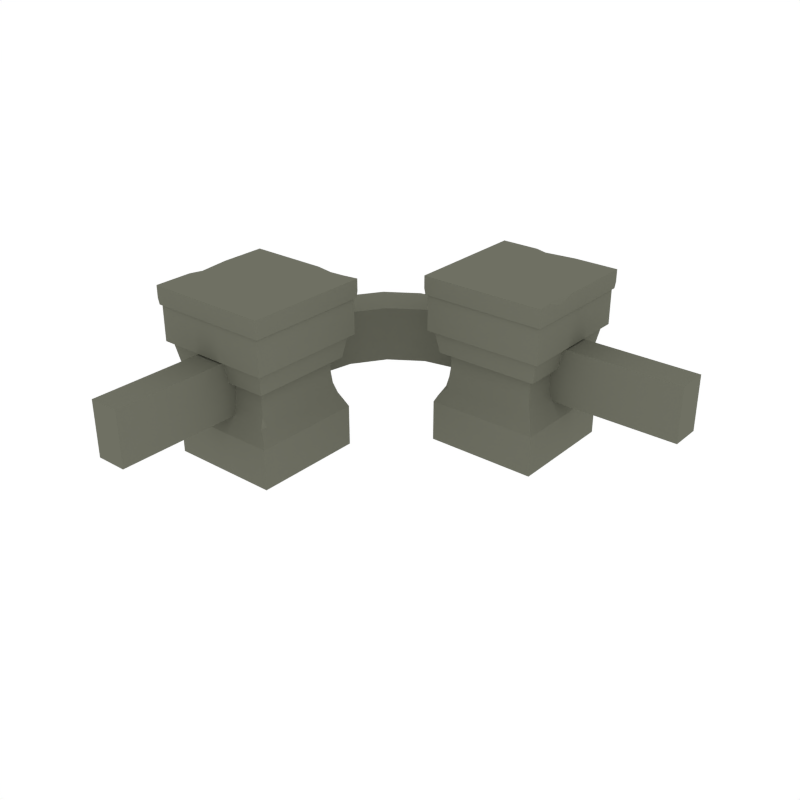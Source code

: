 # Source: Rail_Corner.blend  (saved by Blender 2.79.0; exported with 4.5.12 LTS)
import bpy
from mathutils import Matrix  # noqa: F401  (used for matrix-valued properties, if any)

bpy.ops.wm.read_factory_settings(use_empty=True)
scene = bpy.context.scene
scene.name = 'Scene'

# ---- collections
col_collection_1 = bpy.data.collections.new('Collection 1'); scene.collection.children.link(col_collection_1)

# ---- materials (node trees are filled in below, after node groups)
mat_main = bpy.data.materials.new('Main')
mat_main.alpha_threshold = 0.0
mat_main.diffuse_color = (0.159, 0.162, 0.1248, 1.0)
mat_main.roughness = 0.5

# ---- node groups
ng_auto_smooth = bpy.data.node_groups.new('Auto Smooth', 'GeometryNodeTree')
_s = ng_auto_smooth.interface.new_socket(name='Geometry', in_out='OUTPUT', socket_type='NodeSocketGeometry')
_s = ng_auto_smooth.interface.new_socket(name='Geometry', in_out='INPUT', socket_type='NodeSocketGeometry')
_s = ng_auto_smooth.interface.new_socket(name='Angle', in_out='INPUT', socket_type='NodeSocketFloat')
_s.subtype = 'ANGLE'
_s.min_value = 0.0
_s.max_value = 3.142
ng_auto_smooth.is_modifier = True
_N = ng_auto_smooth.nodes; _L = ng_auto_smooth.links
n0 = _N.new('NodeGroupOutput'); n0.name = 'Group Output'; n0.location = (480, -100)
n1 = _N.new('NodeGroupInput'); n1.name = 'Group Input'; n1.location = (-420, -300)
n2 = _N.new('NodeGroupInput'); n2.name = 'Group Input.001'; n2.location = (-60, -100)
n3 = _N.new('GeometryNodeSetShadeSmooth'); n3.name = 'Set Shade Smooth'; n3.location = (120, -100)
n3.domain = 'EDGE'
n4 = _N.new('GeometryNodeSetShadeSmooth'); n4.name = 'Set Shade Smooth.001'; n4.location = (300, -100)
n5 = _N.new('GeometryNodeInputMeshEdgeAngle'); n5.name = 'Edge Angle'; n5.location = (-420, -220)
n6 = _N.new('GeometryNodeInputEdgeSmooth'); n6.name = 'Is Edge Smooth'; n6.location = (-60, -160)
n7 = _N.new('GeometryNodeInputShadeSmooth'); n7.name = 'Is Face Smooth'; n7.location = (-240, -340)
n8 = _N.new('FunctionNodeBooleanMath'); n8.name = 'Boolean Math'; n8.location = (-60, -220)
n9 = _N.new('FunctionNodeCompare'); n9.name = 'Compare'; n9.location = (-240, -180)
n9.operation = 'LESS_EQUAL'
_L.new(n5.outputs[0], n9.inputs[0])
_L.new(n4.outputs[0], n0.inputs[0])
_L.new(n1.outputs[1], n9.inputs[1])
_L.new(n9.outputs[0], n8.inputs[0])
_L.new(n7.outputs[0], n8.inputs[1])
_L.new(n2.outputs[0], n3.inputs[0])
_L.new(n6.outputs[0], n3.inputs[1])
_L.new(n3.outputs[0], n4.inputs[0])
_L.new(n8.outputs[0], n3.inputs[2])
n0.is_active_output = True

# ---- material node trees

# ---- world
world_world = bpy.data.worlds.new('World'); scene.world = world_world
world_world.color = (1.0, 1.0, 1.0)
world_world.use_sun_shadow = False
world_world.sun_shadow_jitter_overblur = 0.0
world_world.cycles.sampling_method = 'NONE'
world_world.cycles.sample_map_resolution = 256

# ---- meshes
me_cylinder_010 = bpy.data.meshes.new('Cylinder.010')
me_cylinder_010.from_pydata([(1.0, 0.04462, 0.1636), (1.0, 0.04462, 0.3226), (1.0, -0.04462, 0.1636), (1.0, -0.04462, 0.3226), (0.3349, 0.1472, -0.002502), (0.6563, 0.1472, -0.002502), (0.6563, -0.1741, -0.002502), (0.3349, -0.1741, -0.002502), (0.3349, 0.1472, 0.1155), (0.6563, 0.1472, 0.1155), (0.6563, -0.1741, 0.1155), (0.3349, -0.1741, 0.1155), (0.368, 0.1142, 0.2705), (0.6232, 0.1142, 0.2705), (0.6232, -0.1411, 0.2705), (0.368, -0.1411, 0.2705), (0.3436, 0.1385, 0.134), (0.368, 0.1142, 0.222), (0.3558, 0.1263, 0.1594), (0.3647, 0.1174, 0.1894), (0.6232, 0.1142, 0.222), (0.6476, 0.1385, 0.134), (0.6265, 0.1174, 0.1894), (0.6354, 0.1263, 0.1594), (0.6232, -0.1411, 0.222), (0.6476, -0.1655, 0.134), (0.6265, -0.1444, 0.1894), (0.6354, -0.1533, 0.1594), (0.368, -0.1411, 0.222), (0.3436, -0.1655, 0.134), (0.3647, -0.1444, 0.1894), (0.3678, -0.1533, 0.1594), (0.3212, 0.1609, 0.4754), (0.67, 0.1609, 0.4754), (0.3212, -0.1879, 0.4754), (0.67, -0.1879, 0.4754), (0.3212, 0.1609, 0.3289), (0.67, 0.1609, 0.3289), (0.67, -0.1879, 0.3289), (0.3212, -0.1879, 0.3289), (0.3143, 0.1678, 0.4508), (0.6769, 0.1678, 0.4508), (0.3143, -0.1948, 0.4508), (0.6769, -0.1948, 0.4508), (0.6769, 0.1678, 0.4858), (0.3143, 0.1678, 0.4858), (0.6769, -0.1948, 0.4858), (0.3143, -0.1948, 0.4858), (0.6749, 0.1658, 0.4322), (0.3164, 0.1658, 0.4322), (0.6749, -0.1927, 0.4322), (0.3164, -0.1927, 0.4322), (0.3322, -0.1769, 0.3383), (0.6591, -0.1769, 0.3383), (0.6591, 0.15, 0.3383), (0.3322, 0.15, 0.3383), (0.3459, 0.1362, 0.2626), (0.3459, -0.1632, 0.2626), (0.6453, 0.1362, 0.2626), (0.6453, -0.1632, 0.2626), (0.6769, -0.1505, 0.4508), (0.3143, -0.1505, 0.4508), (0.6702, -0.1505, 0.4858), (0.3143, -0.1505, 0.4858), (0.6749, -0.1489, 0.4322), (0.3164, -0.1489, 0.4322), (0.6769, -0.11, 0.4508), (0.6675, -0.1104, 0.4858), (0.6749, -0.1089, 0.4322), (0.3143, -0.1257, 0.4508), (0.3143, -0.1257, 0.4858), (0.3164, -0.1245, 0.4322), (0.6769, -0.05675, 0.4508), (0.6769, -0.05675, 0.4858), (0.6749, -0.05626, 0.4322), (0.3143, -0.06948, 0.4508), (0.3143, -0.06948, 0.4858), (0.3164, -0.06885, 0.4322), (0.6769, -0.11, 0.4715), (0.4586, 0.1678, 0.4508), (0.4586, -0.1948, 0.4508), (0.4586, 0.1678, 0.4759), (0.4586, -0.1948, 0.4858), (0.459, 0.1658, 0.4322), (0.459, -0.1927, 0.4322), (0.459, -0.1489, 0.4322), (0.4559, -0.1505, 0.4858), (0.4548, -0.1196, 0.4858), (0.459, -0.1183, 0.4322), (0.459, -0.06384, 0.4322), (0.4586, -0.06441, 0.4858), (0.5052, -0.1948, 0.4508), (0.5052, -0.1948, 0.4858), (0.5051, -0.1927, 0.4322), (0.5016, -0.1505, 0.4858), (0.5002, -0.1177, 0.4858), (0.5052, -0.06278, 0.4858), (0.5052, 0.1678, 0.4508), (0.5483, 0.1678, 0.4858), (0.5051, 0.1658, 0.4322), (0.5051, -0.1489, 0.4322), (0.5051, -0.1163, 0.4322), (0.5051, -0.06222, 0.4322), (0.4244, 0.1678, 0.4508), (0.4244, 0.1678, 0.4858), (0.4252, 0.1658, 0.4322), (0.4252, -0.1489, 0.4322), (0.4252, -0.1198, 0.4322), (0.4252, -0.06503, 0.4322), (0.4244, -0.1948, 0.4508), (0.4244, -0.1948, 0.4858), (0.4252, -0.1927, 0.4322), (0.4223, -0.1505, 0.4858), (0.4215, -0.1211, 0.4858), (0.4244, -0.06562, 0.4858), (0.4586, 0.1563, 0.4858), (0.3558, -0.1459, 0.1594), (-0.1472, -0.6651, -0.002503), (-0.1472, -0.3437, -0.002503), (0.1741, -0.3437, -0.002503), (0.1741, -0.6651, -0.002503), (-0.1472, -0.6651, 0.1155), (-0.1472, -0.3437, 0.1155), (0.1741, -0.3437, 0.1155), (0.1741, -0.6651, 0.1155), (-0.1142, -0.632, 0.2705), (-0.1142, -0.3768, 0.2705), (0.1411, -0.3768, 0.2705), (0.1411, -0.632, 0.2705), (-0.1385, -0.6564, 0.134), (-0.1142, -0.632, 0.222), (-0.1263, -0.6442, 0.1594), (-0.1174, -0.6353, 0.1894), (-0.1142, -0.3768, 0.222), (-0.1385, -0.3524, 0.134), (-0.1174, -0.3735, 0.1894), (-0.1263, -0.3646, 0.1594), (0.1411, -0.3768, 0.222), (0.1655, -0.3524, 0.134), (0.1444, -0.3735, 0.1894), (0.1533, -0.3646, 0.1594), (0.1411, -0.632, 0.222), (0.1655, -0.6564, 0.134), (0.1444, -0.6353, 0.1894), (0.1533, -0.6322, 0.1594), (-0.1609, -0.6788, 0.4754), (-0.1609, -0.33, 0.4754), (0.1879, -0.6788, 0.4754), (0.1879, -0.33, 0.4754), (-0.1609, -0.6788, 0.3289), (-0.1609, -0.33, 0.3289), (0.1879, -0.33, 0.3289), (0.1879, -0.6788, 0.3289), (-0.1678, -0.6857, 0.4508), (-0.1678, -0.3231, 0.4508), (0.1948, -0.6857, 0.4508), (0.1948, -0.3231, 0.4508), (-0.1678, -0.3231, 0.4858), (-0.1678, -0.6857, 0.4858), (0.1948, -0.3231, 0.4858), (0.1948, -0.6857, 0.4858), (-0.1658, -0.3251, 0.4322), (-0.1658, -0.6836, 0.4322), (0.1927, -0.3251, 0.4322), (0.1927, -0.6836, 0.4322), (0.1769, -0.6678, 0.3383), (0.1769, -0.3409, 0.3383), (-0.15, -0.3409, 0.3383), (-0.15, -0.6678, 0.3383), (-0.1362, -0.6541, 0.2626), (0.1632, -0.6541, 0.2626), (-0.1362, -0.3547, 0.2626), (0.1632, -0.3547, 0.2626), (0.1505, -0.3231, 0.4508), (0.1505, -0.6857, 0.4508), (0.1505, -0.3298, 0.4858), (0.1505, -0.6857, 0.4858), (0.1489, -0.3251, 0.4322), (0.1489, -0.6836, 0.4322), (0.11, -0.3231, 0.4508), (0.1104, -0.3325, 0.4858), (0.1089, -0.3251, 0.4322), (0.1257, -0.6857, 0.4508), (0.1257, -0.6857, 0.4858), (0.1245, -0.6836, 0.4322), (0.05675, -0.3231, 0.4508), (0.05675, -0.3231, 0.4858), (0.05626, -0.3251, 0.4322), (0.06948, -0.6857, 0.4508), (0.06948, -0.6857, 0.4858), (0.06885, -0.6836, 0.4322), (0.11, -0.3231, 0.4715), (-0.1678, -0.5414, 0.4508), (0.1948, -0.5414, 0.4508), (-0.1678, -0.5414, 0.4759), (0.1948, -0.5414, 0.4858), (-0.1658, -0.541, 0.4322), (0.1927, -0.541, 0.4322), (0.1489, -0.541, 0.4322), (0.1505, -0.5441, 0.4858), (0.1196, -0.5452, 0.4858), (0.1183, -0.541, 0.4322), (0.06384, -0.541, 0.4322), (0.06441, -0.5414, 0.4858), (0.1948, -0.4948, 0.4508), (0.1948, -0.4948, 0.4858), (0.1927, -0.4949, 0.4322), (0.1505, -0.4984, 0.4858), (0.1177, -0.4998, 0.4858), (0.06278, -0.4948, 0.4858), (-0.1678, -0.4948, 0.4508), (-0.1678, -0.4517, 0.4858), (-0.1658, -0.4949, 0.4322), (0.1489, -0.4949, 0.4322), (0.1163, -0.4949, 0.4322), (0.06222, -0.4949, 0.4322), (-0.1678, -0.5756, 0.4508), (-0.1678, -0.5756, 0.4858), (-0.1658, -0.5748, 0.4322), (0.1489, -0.5748, 0.4322), (0.1198, -0.5748, 0.4322), (0.06503, -0.5748, 0.4322), (0.1948, -0.5756, 0.4508), (0.1948, -0.5756, 0.4858), (0.1927, -0.5748, 0.4322), (0.1505, -0.5777, 0.4858), (0.1211, -0.5785, 0.4858), (0.06561, -0.5756, 0.4858), (-0.1563, -0.5414, 0.4858), (0.1459, -0.6442, 0.1594), (-0.04462, -1.0, 0.1636), (-0.04462, -1.0, 0.3226), (0.04462, -1.0, 0.1636), (0.04462, -1.0, 0.3226), (-0.04439, -0.2343, 0.1636), (0.2341, 0.0443, 0.1636), (-0.02316, -0.1277, 0.1636), (0.03723, -0.03734, 0.1636), (0.1276, 0.02306, 0.1636), (0.2341, 0.0443, 0.3226), (-0.04439, -0.2343, 0.3226), (0.1276, 0.02306, 0.3226), (0.03723, -0.03734, 0.3226), (-0.02316, -0.1277, 0.3226), (0.3231, -0.04465, 0.1636), (0.04459, -0.3232, 0.1636), (0.2165, -0.06586, 0.1636), (0.1262, -0.1262, 0.1636), (0.06579, -0.2166, 0.1636), (0.04459, -0.3232, 0.3226), (0.3231, -0.04465, 0.3226), (0.06579, -0.2166, 0.3226), (0.1262, -0.1262, 0.3226), (0.2165, -0.06586, 0.3226)], [], [(230, 231, 240, 234), (0, 1, 3, 2), (20, 17, 12, 13), (4, 7, 11, 8), (11, 10, 25, 29), (6, 5, 9, 10), (7, 6, 10, 11), (5, 4, 8, 9), (28, 24, 14, 15), (17, 28, 15, 12), (24, 20, 13, 14), (9, 8, 16, 21), (8, 11, 29, 16), (10, 9, 21, 25), (17, 20, 22, 19), (19, 22, 23, 18), (18, 23, 21, 16), (20, 24, 26, 22), (22, 26, 27, 23), (23, 27, 25, 21), (24, 28, 30, 26), (26, 30, 31, 27), (27, 31, 29, 25), (28, 17, 19, 30), (30, 19, 18, 116), (31, 116, 29), (4, 5, 6, 7), (33, 32, 34, 35), (34, 32, 36, 39), (35, 34, 39, 38), (33, 35, 38, 37), (32, 33, 37, 36), (39, 36, 37, 38), (91, 93, 50, 43), (112, 63, 47, 110), (109, 110, 47, 42), (97, 98, 44, 41), (75, 76, 45, 40), (60, 62, 46, 43), (106, 111, 51, 65), (103, 105, 49, 40), (61, 65, 51, 42), (72, 74, 48, 41), (55, 52, 53, 54), (56, 58, 59, 57), (54, 53, 59, 58), (52, 55, 56, 57), (53, 52, 57, 59), (55, 54, 58, 56), (43, 50, 64, 60), (69, 71, 65, 61), (107, 106, 65, 71), (66, 78, 62, 60), (42, 47, 63, 61), (113, 70, 63, 112), (114, 76, 70, 113), (72, 73, 78, 66), (108, 107, 71, 77), (75, 77, 71, 69), (60, 64, 68, 66), (61, 63, 70, 69), (40, 49, 77, 75), (105, 108, 77, 49), (41, 44, 73, 72), (104, 45, 76, 114), (66, 68, 74, 72), (69, 70, 76, 75), (62, 78, 67), (78, 73, 67), (98, 115, 90, 96), (99, 102, 89, 83), (102, 101, 88, 89), (96, 90, 87, 95), (95, 87, 86, 94), (101, 100, 85, 88), (97, 99, 83, 79), (100, 93, 84, 85), (103, 104, 81, 79), (91, 92, 82, 80), (94, 86, 82, 92), (109, 111, 84, 80), (62, 94, 92, 46), (43, 46, 92, 91), (64, 50, 93, 100), (41, 48, 99, 97), (68, 64, 100, 101), (67, 95, 94, 62), (73, 96, 95, 67), (74, 68, 101, 102), (48, 74, 102, 99), (44, 98, 96, 73), (79, 81, 98, 97), (80, 84, 93, 91), (42, 51, 111, 109), (40, 45, 104, 103), (81, 104, 115), (83, 89, 108, 105), (89, 88, 107, 108), (90, 114, 113, 87), (87, 113, 112, 86), (88, 85, 106, 107), (79, 83, 105, 103), (85, 84, 111, 106), (80, 82, 110, 109), (86, 112, 110, 82), (115, 98, 81), (115, 104, 114, 90), (116, 31, 30), (29, 116, 18, 16), (249, 240, 231, 233), (234, 245, 232, 230), (245, 249, 233, 232), (133, 130, 125, 126), (117, 120, 124, 121), (124, 123, 138, 142), (119, 118, 122, 123), (120, 119, 123, 124), (118, 117, 121, 122), (141, 137, 127, 128), (130, 141, 128, 125), (137, 133, 126, 127), (122, 121, 129, 134), (121, 124, 142, 129), (123, 122, 134, 138), (130, 133, 135, 132), (132, 135, 136, 131), (131, 136, 134, 129), (133, 137, 139, 135), (135, 139, 140, 136), (136, 140, 138, 134), (137, 141, 143, 139), (139, 143, 144, 140), (140, 144, 142, 138), (141, 130, 132, 143), (143, 132, 131, 229), (144, 229, 142), (117, 118, 119, 120), (146, 145, 147, 148), (147, 145, 149, 152), (148, 147, 152, 151), (146, 148, 151, 150), (145, 146, 150, 149), (152, 149, 150, 151), (204, 206, 163, 156), (225, 176, 160, 223), (222, 223, 160, 155), (210, 211, 157, 154), (188, 189, 158, 153), (173, 175, 159, 156), (219, 224, 164, 178), (216, 218, 162, 153), (174, 178, 164, 155), (185, 187, 161, 154), (168, 165, 166, 167), (169, 171, 172, 170), (167, 166, 172, 171), (165, 168, 169, 170), (166, 165, 170, 172), (168, 167, 171, 169), (156, 163, 177, 173), (182, 184, 178, 174), (220, 219, 178, 184), (179, 191, 175, 173), (155, 160, 176, 174), (226, 183, 176, 225), (227, 189, 183, 226), (185, 186, 191, 179), (221, 220, 184, 190), (188, 190, 184, 182), (173, 177, 181, 179), (174, 176, 183, 182), (153, 162, 190, 188), (218, 221, 190, 162), (154, 157, 186, 185), (217, 158, 189, 227), (179, 181, 187, 185), (182, 183, 189, 188), (175, 191, 180), (191, 186, 180), (211, 228, 203, 209), (212, 215, 202, 196), (215, 214, 201, 202), (209, 203, 200, 208), (208, 200, 199, 207), (214, 213, 198, 201), (210, 212, 196, 192), (213, 206, 197, 198), (216, 217, 194, 192), (204, 205, 195, 193), (207, 199, 195, 205), (222, 224, 197, 193), (175, 207, 205, 159), (156, 159, 205, 204), (177, 163, 206, 213), (154, 161, 212, 210), (181, 177, 213, 214), (180, 208, 207, 175), (186, 209, 208, 180), (187, 181, 214, 215), (161, 187, 215, 212), (157, 211, 209, 186), (192, 194, 211, 210), (193, 197, 206, 204), (155, 164, 224, 222), (153, 158, 217, 216), (194, 217, 228), (196, 202, 221, 218), (202, 201, 220, 221), (203, 227, 226, 200), (200, 226, 225, 199), (201, 198, 219, 220), (192, 196, 218, 216), (198, 197, 224, 219), (193, 195, 223, 222), (199, 225, 223, 195), (228, 211, 194), (228, 217, 227, 203), (229, 144, 143), (142, 229, 131, 129), (232, 233, 231, 230), (235, 239, 1, 0), (2, 3, 250, 244), (3, 1, 239, 250), (240, 249, 251, 243), (243, 251, 252, 242), (242, 252, 253, 241), (241, 253, 250, 239), (245, 234, 236, 248), (248, 236, 237, 247), (247, 237, 238, 246), (246, 238, 235, 244), (249, 245, 248, 251), (251, 248, 247, 252), (252, 247, 246, 253), (253, 246, 244, 250), (239, 235, 238, 241), (241, 238, 237, 242), (242, 237, 236, 243), (243, 236, 234, 240), (0, 2, 244, 235)])
me_cylinder_010.polygons.foreach_set('use_smooth', [True] * 240)
me_cylinder_010.materials.append(mat_main)
me_cylinder_010.use_remesh_preserve_volume = False
me_cylinder_010.use_remesh_preserve_attributes = False
me_cylinder_010.use_mirror_vertex_groups = False
me_cylinder_010.update()

# ---- objects
ob_rail_corner = bpy.data.objects.new('Rail_Corner', me_cylinder_010)

# ---- transforms, parenting, visibility, modifiers, constraints
ob_rail_corner.location = (0.0, 0.0, 0.0)
ob_rail_corner.lineart.crease_threshold = 0.0
_vg = ob_rail_corner.vertex_groups.new(name='Group')
_m = ob_rail_corner.modifiers.new('Auto Smooth', 'NODES')
_m.node_group = ng_auto_smooth
_gi = [s.identifier for s in ng_auto_smooth.interface.items_tree if s.item_type == 'SOCKET' and s.in_out == 'INPUT']
_m[_gi[1]] = 0.4014  # Angle

# ---- collection membership
col_collection_1.objects.link(ob_rail_corner)

# ---- scene / render settings (as saved in the file)
scene.frame_start = 1; scene.frame_end = 250; scene.frame_set(0)
scene.render.engine = 'CYCLES'
scene.render.resolution_x = 1000
scene.render.resolution_y = 1000
scene.render.dither_intensity = 0.0
scene.cycles.samples = 200
scene.cycles.sampling_pattern = 'TABULATED_SOBOL'
scene.cycles.light_sampling_threshold = 0.0
scene.cycles.use_adaptive_sampling = False
scene.cycles.use_light_tree = False
scene.cycles.caustics_reflective = False
scene.cycles.caustics_refractive = False
scene.cycles.blur_glossy = 0.0
scene.cycles.max_bounces = 2
scene.cycles.pixel_filter_type = 'GAUSSIAN'
scene.cycles.sample_clamp_indirect = 0.0
scene.view_settings.view_transform = 'Standard'
bpy.context.view_layer.update()

# ---- added for rendering (the .blend has no active camera): camera
cam_auto = bpy.data.cameras.new('AutoCamera')
cam_auto.lens = 50.0
cam_auto.sensor_width = 36.0
cam_auto.clip_end = 1000.0
ob_auto_camera = bpy.data.objects.new('AutoCamera', cam_auto)
scene.collection.objects.link(ob_auto_camera)
ob_auto_camera.location = (2.00953, -2.32821, 1.51639)
ob_auto_camera.rotation_euler = (1.09748, -7.21219e-08, 0.694738)
scene.camera = ob_auto_camera
bpy.context.view_layer.update()
